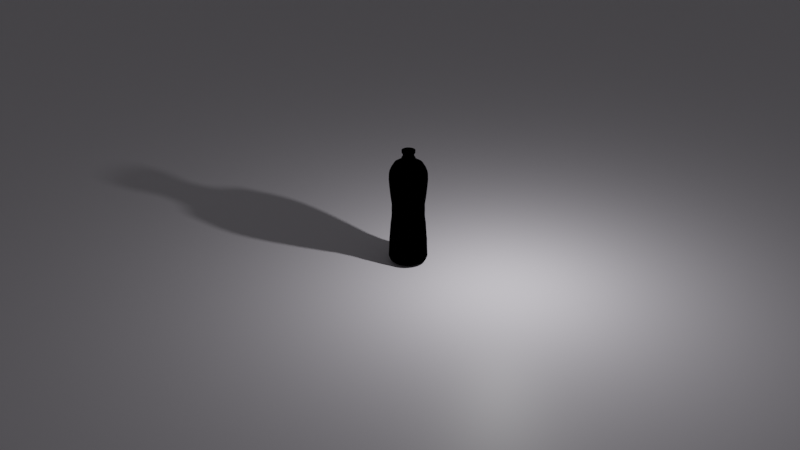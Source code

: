 # Source: i_e_3.blend  (saved by Blender 3.0.42; exported with 4.5.12 LTS)
import bpy
from mathutils import Matrix  # noqa: F401  (used for matrix-valued properties, if any)

bpy.ops.wm.read_factory_settings(use_empty=True)
scene = bpy.context.scene
scene.name = 'Scene'

# ---- collections
col_collection = bpy.data.collections.new('Collection'); scene.collection.children.link(col_collection)

# ---- materials (node trees are filled in below, after node groups)
mat_material = bpy.data.materials.new('Material')
mat_material.surface_render_method = 'BLENDED'
mat_material.blend_method = 'BLEND'
mat_material.alpha_threshold = 0.0
mat_material.use_transparent_shadow = False
mat_material.line_color = (0.0, 0.0, 0.0, 1.0)
mat_material_001 = bpy.data.materials.new('Material.001')
mat_material_001.use_transparent_shadow = False

# ---- material node trees
mat_material.use_nodes = True; mat_material.node_tree.nodes.clear()
_N = mat_material.node_tree.nodes; _L = mat_material.node_tree.links
n0 = _N.new('ShaderNodeOutputMaterial'); n0.name = 'Material Output'; n0.location = (815, 314)
n0.target = 'EEVEE'
n1 = _N.new('ShaderNodeBsdfPrincipled'); n1.name = 'Principled BSDF'; n1.location = (-477, 483)
n1.distribution = 'GGX'
n1.subsurface_method = 'RANDOM_WALK_SKIN'
n1.inputs[0].default_value = (0.1257, 0.1768, 0.8, 1.0)
n1.inputs[3].default_value = 1.45
n1.inputs[27].default_value = (0.0, 0.0, 0.0, 1.0)
n1.inputs[28].default_value = 1.0
n2 = _N.new('ShaderNodeBsdfTransparent'); n2.name = 'Transparent BSDF'; n2.location = (74, 134)
n3 = _N.new('ShaderNodeBsdfAnisotropic'); n3.name = 'Glossy BSDF'; n3.location = (73, 446)
n3.distribution = 'GGX'
n3.inputs[1].default_value = 0.0
n4 = _N.new('ShaderNodeMixShader'); n4.name = 'Mix Shader.001'; n4.location = (333, 325)
n4.inputs[0].default_value = 0.0
n5 = _N.new('ShaderNodeMixShader'); n5.name = 'Mix Shader'; n5.location = (537, 326)
n5.inputs[0].default_value = 0.5667
_L.new(n1.outputs[0], n4.inputs[2])
_L.new(n2.outputs[0], n4.inputs[1])
_L.new(n3.outputs[0], n5.inputs[1])
_L.new(n4.outputs[0], n5.inputs[2])
_L.new(n5.outputs[0], n0.inputs[0])
n0.is_active_output = True
mat_material_001.use_nodes = True; mat_material_001.node_tree.nodes.clear()
_N = mat_material_001.node_tree.nodes; _L = mat_material_001.node_tree.links
n0 = _N.new('ShaderNodeBsdfPrincipled'); n0.name = 'Principled BSDF'; n0.location = (10, 300)
n0.distribution = 'GGX'
n0.subsurface_method = 'RANDOM_WALK_SKIN'
n0.inputs[0].default_value = (0.9551, 0.9114, 1.0, 1.0)
n0.inputs[3].default_value = 1.45
n0.inputs[27].default_value = (0.0, 0.0, 0.0, 1.0)
n0.inputs[28].default_value = 1.0
n1 = _N.new('ShaderNodeOutputMaterial'); n1.name = 'Material Output'; n1.location = (300, 300)
_L.new(n0.outputs[0], n1.inputs[0])
n1.is_active_output = True

# ---- world
world_world = bpy.data.worlds.new('World'); scene.world = world_world
world_world.use_nodes = True; world_world.node_tree.nodes.clear()
_N = world_world.node_tree.nodes; _L = world_world.node_tree.links
n0 = _N.new('ShaderNodeOutputWorld'); n0.name = 'World Output'; n0.location = (300, 300)
n1 = _N.new('ShaderNodeBackground'); n1.name = 'Background'; n1.location = (10, 300)
n1.inputs[0].default_value = (0.05088, 0.05088, 0.05088, 1.0)
_L.new(n1.outputs[0], n0.inputs[0])
n0.is_active_output = True
world_world.color = (0.05088, 0.05088, 0.05088)
world_world.use_sun_shadow = False
world_world.sun_shadow_jitter_overblur = 0.0

# ---- cameras
cam_camera = bpy.data.cameras.new('Camera')
cam_camera.clip_end = 100.0
cam_camera.ortho_scale = 7.314

# ---- lights
light_light = bpy.data.lights.new('Light', 'POINT')
light_light.transmission_factor = 0.0
light_light.energy = 1000.0
light_light.shadow_soft_size = 0.1
light_light.shadow_maximum_resolution = 0.006
light_light.use_absolute_resolution = True

# ---- meshes
me_cube = bpy.data.meshes.new('Cube')
me_cube.from_pydata([(0.0, 0.0, 0.0), (-1.077e-32, -0.2184, -4.849e-17), (2.108e-18, -0.3925, 0.009495), (1.195e-17, -0.5792, 0.05381), (2.671e-17, -0.6931, 0.1203), (5.341e-17, -0.7406, 0.2405), (1.553e-16, -0.7185, 0.6995), (2.059e-16, -0.7153, 0.9274), (2.467e-16, -0.6963, 1.111), (2.755e-16, -0.69, 1.241), (3.162e-16, -0.6741, 1.424), (3.556e-16, -0.6647, 1.601), (3.872e-16, -0.6425, 1.744), (4.189e-16, -0.6267, 1.886), (4.449e-16, -0.6203, 2.003), (4.912e-16, -0.6235, 2.212), (5.313e-16, -0.6172, 2.393), (5.931e-16, -0.6583, 2.671), (6.522e-16, -0.6868, 2.937), (7.021e-16, -0.709, 3.162), (7.562e-16, -0.728, 3.406), (8.082e-16, -0.7216, 3.64), (8.3e-16, -0.7026, 3.738), (8.595e-16, -0.6488, 3.871), (8.855e-16, -0.576, 3.988), (8.996e-16, -0.5381, 4.051), (9.15e-16, -0.4209, 4.121), (9.361e-16, -0.2817, 4.216), (9.544e-16, -0.2469, 4.298), (9.649e-16, -0.2121, 4.346), (9.839e-16, -0.2026, 4.431), (9.93e-16, -0.2057, 4.472), (9.972e-16, -0.2057, 4.491), (9.986e-16, -0.2405, 4.497), (9.986e-16, -0.2469, 4.497), (1.02e-15, -0.25, 4.592)], [(0, 1), (1, 2), (2, 3), (3, 4), (4, 5), (5, 6), (6, 7), (7, 8), (8, 9), (9, 10), (10, 11), (11, 12), (12, 13), (13, 14), (14, 15), (15, 16), (16, 17), (17, 18), (18, 19), (19, 20), (20, 21), (21, 22), (22, 23), (23, 24), (24, 25), (25, 26), (26, 27), (27, 28), (28, 29), (29, 30), (30, 31), (31, 32), (32, 33), (33, 34), (34, 35)], [])
_uv = me_cube.uv_layers.new(name='UVMap')
_uv.uv.foreach_set('vector', [])
me_cube.materials.append(mat_material)
me_cube.use_remesh_preserve_volume = False
me_cube.use_remesh_preserve_attributes = False
me_cube.use_mirror_vertex_groups = False
me_cube.update()
me_plane = bpy.data.meshes.new('Plane')
me_plane.from_pydata([(-1.0, -1.0, 0.0), (1.0, -1.0, 0.0), (-1.0, 1.0, 0.0), (1.0, 1.0, 0.0)], [], [(0, 1, 3, 2)])
_uv = me_plane.uv_layers.new(name='UVMap')
_uv.uv.foreach_set('vector', [0.0, 0.0, 1.0, 0.0, 1.0, 1.0, 0.0, 1.0])
me_plane.materials.append(mat_material_001)
me_plane.use_remesh_fix_poles = True
me_plane.use_remesh_preserve_attributes = False
me_plane.update()

# ---- objects
ob_i_e = bpy.data.objects.new('şişe', me_cube)
ob_light = bpy.data.objects.new('Light', light_light)
ob_camera = bpy.data.objects.new('Camera', cam_camera)
ob_empty = bpy.data.objects.new('Empty', None)
ob_plane = bpy.data.objects.new('Plane', me_plane)

# ---- transforms, parenting, visibility, modifiers, constraints
ob_i_e.location = (0.0, 0.0, 0.0)
ob_i_e.lock_rotations_4d = False
ob_i_e.empty_display_type = 'ARROWS'
ob_i_e.lineart.crease_threshold = 0.0
_m = ob_i_e.modifiers.new('Screw', 'SCREW')
_m.steps = 51
_m.render_steps = 51
_m = ob_i_e.modifiers.new('Solidify', 'SOLIDIFY')
ob_light.location = (4.076, 1.005, 5.904)
ob_light.rotation_euler = (0.6503, 0.05522, 1.866)
ob_light.lock_rotations_4d = False
ob_light.empty_display_type = 'ARROWS'
ob_light.color = (0.0, 0.0, 0.0, 0.0)
ob_light.lineart.crease_threshold = 0.0
ob_camera.location = (27.4, -26.26, 20.39)
ob_camera.rotation_euler = (1.109, 0.0, 0.8149)
ob_camera.lock_rotations_4d = False
ob_camera.empty_display_type = 'ARROWS'
ob_camera.color = (0.0, 0.0, 0.0, 0.0)
ob_camera.display_type = 'WIRE'
ob_camera.lineart.crease_threshold = 0.0
ob_empty.location = (0.0, 0.0, 2.392)
ob_empty.rotation_euler = (1.571, -0.0, 1.571)
ob_empty.empty_display_type = 'IMAGE'
ob_empty.empty_display_size = 5.0
ob_empty.empty_image_depth = 'BACK'
ob_empty.show_empty_image_perspective = False
ob_empty.empty_image_side = 'FRONT'
ob_plane.location = (0.0, 0.0, 0.0)
ob_plane.scale = (66.11, 66.11, 66.11)

# ---- collection membership
col_collection.objects.link(ob_i_e)
col_collection.objects.link(ob_light)
col_collection.objects.link(ob_camera)
col_collection.objects.link(ob_empty)
col_collection.objects.link(ob_plane)

# ---- scene / render settings (as saved in the file)
scene.camera = ob_camera
scene.frame_start = 1; scene.frame_end = 250; scene.frame_set(3)
scene.render.engine = 'BLENDER_EEVEE_NEXT'
scene.cycles.sampling_pattern = 'TABULATED_SOBOL'
scene.cycles.use_light_tree = False
scene.view_settings.view_transform = 'Filmic'
bpy.context.view_layer.update()
